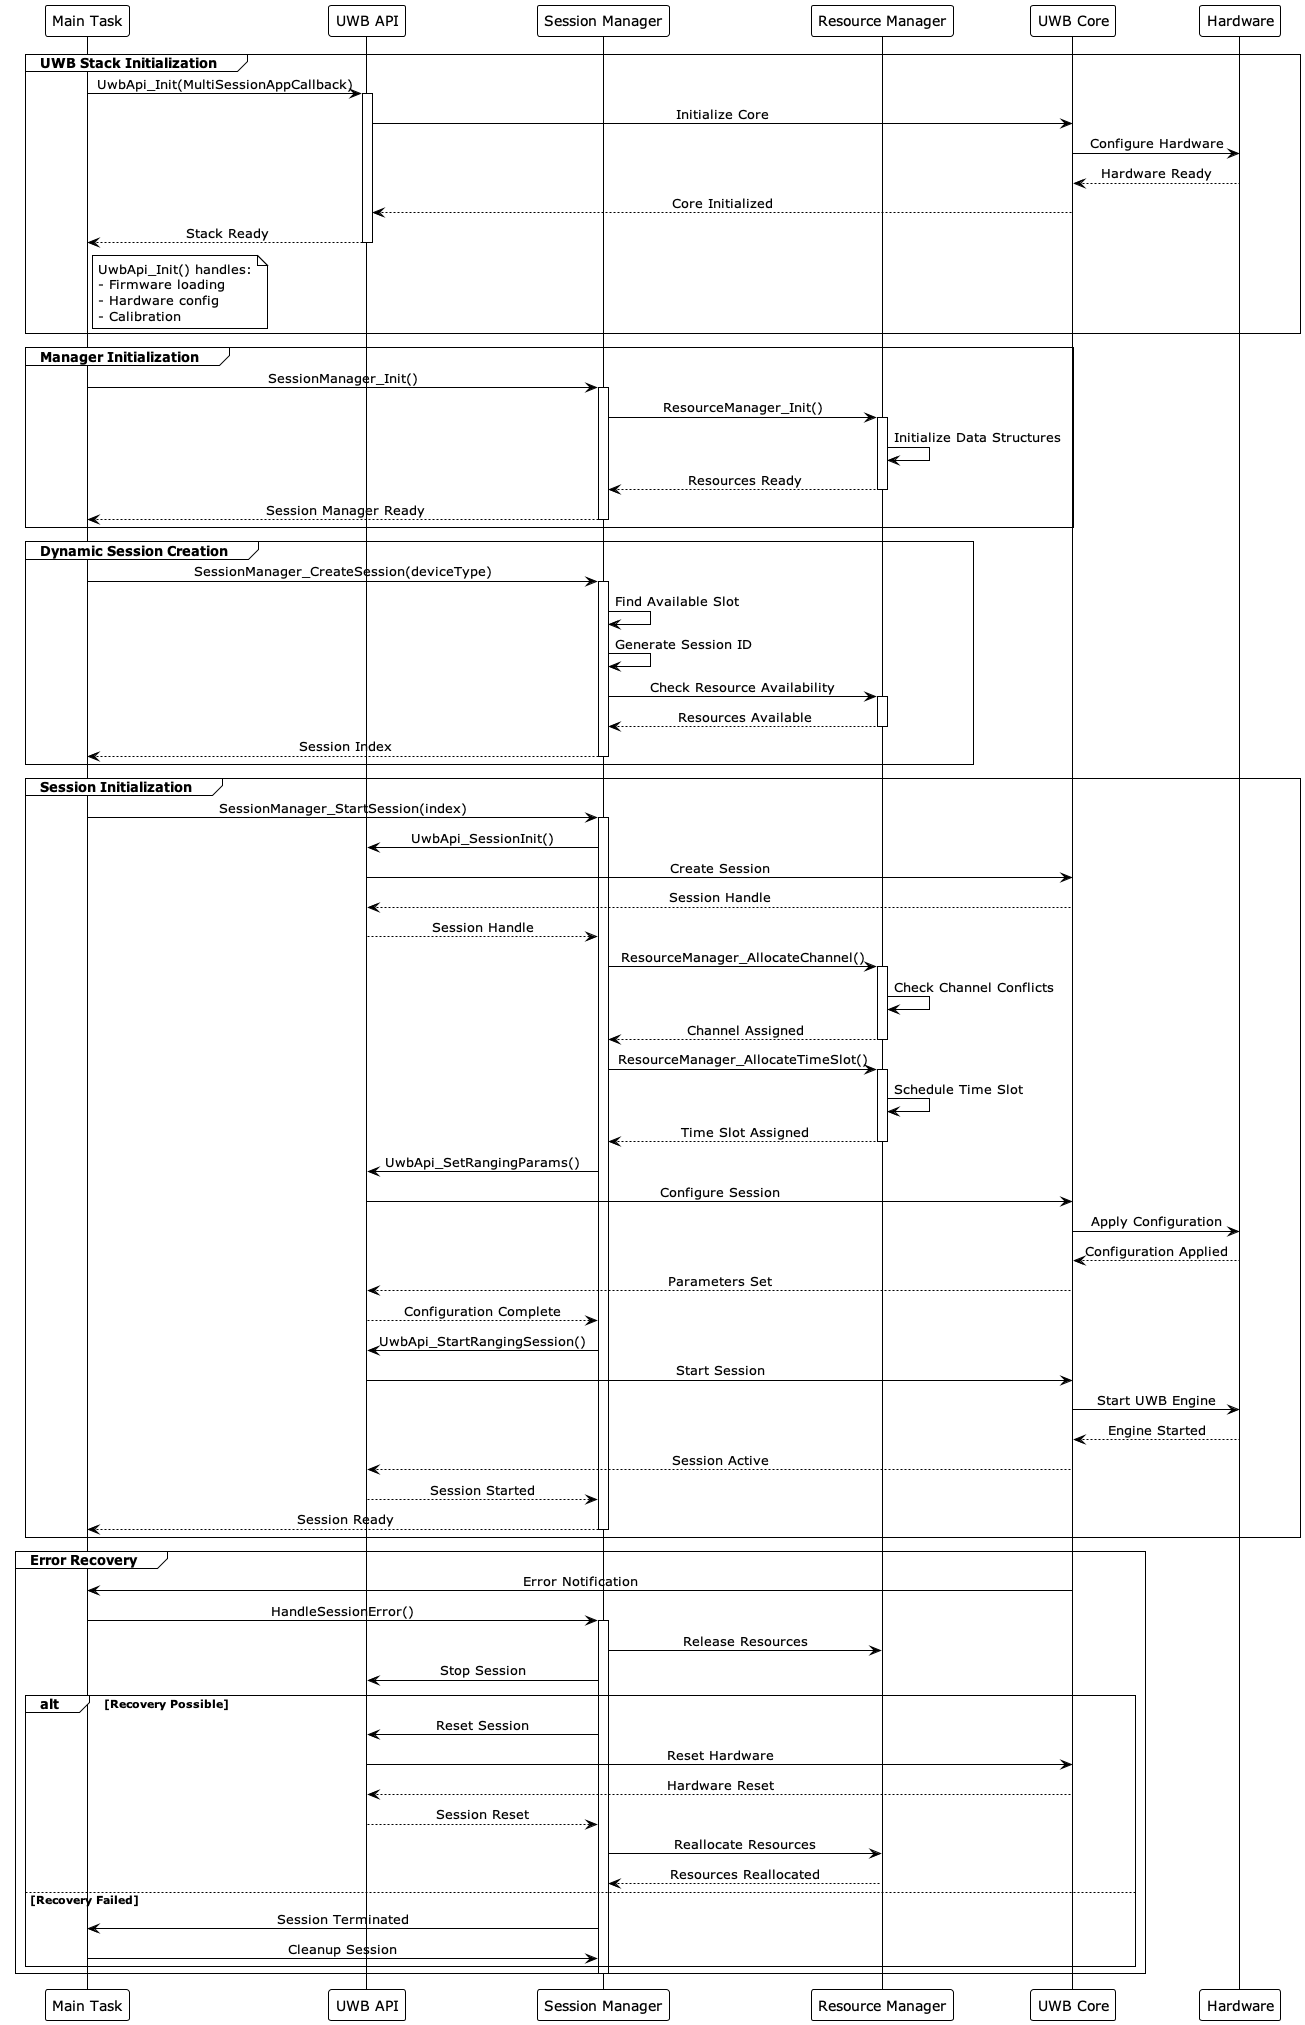

The diagram above was rendered by PlantUML. Its source (embedded in the PNG):
@startuml "Current UWB Session Initialization"

' Style and theme
!theme plain
skinparam sequenceMessageAlign center
skinparam monochrome true
skinparam shadowing false

' Participants
participant "Main Task" as MT
participant "UWB API" as API
participant "Session Manager" as SM
participant "Resource Manager" as RM
participant "UWB Core" as Core
participant "Hardware" as HW

' Initialize UWB Stack
group UWB Stack Initialization
    MT -> API: UwbApi_Init(MultiSessionAppCallback)
    activate API
    API -> Core: Initialize Core
    Core -> HW: Configure Hardware
    HW --> Core: Hardware Ready
    Core --> API: Core Initialized
    API --> MT: Stack Ready
    deactivate API
    
    note right of MT
        UwbApi_Init() handles:
        - Firmware loading
        - Hardware config
        - Calibration
    end note
end

' Initialize Managers
group Manager Initialization
    MT -> SM: SessionManager_Init()
    activate SM
    SM -> RM: ResourceManager_Init()
    activate RM
    RM -> RM: Initialize Data Structures
    RM --> SM: Resources Ready
    deactivate RM
    SM --> MT: Session Manager Ready
    deactivate SM
end

' Session Creation
group Dynamic Session Creation
    MT -> SM: SessionManager_CreateSession(deviceType)
    activate SM
    SM -> SM: Find Available Slot
    SM -> SM: Generate Session ID
    SM -> RM: Check Resource Availability
    activate RM
    RM --> SM: Resources Available
    deactivate RM
    SM --> MT: Session Index
    deactivate SM
end

' Session Initialization
group Session Initialization
    MT -> SM: SessionManager_StartSession(index)
    activate SM
    SM -> API: UwbApi_SessionInit()
    API -> Core: Create Session
    Core --> API: Session Handle
    API --> SM: Session Handle
    
    SM -> RM: ResourceManager_AllocateChannel()
    activate RM
    RM -> RM: Check Channel Conflicts
    RM --> SM: Channel Assigned
    deactivate RM
    
    SM -> RM: ResourceManager_AllocateTimeSlot()
    activate RM
    RM -> RM: Schedule Time Slot
    RM --> SM: Time Slot Assigned
    deactivate RM
    
    SM -> API: UwbApi_SetRangingParams()
    API -> Core: Configure Session
    Core -> HW: Apply Configuration
    HW --> Core: Configuration Applied
    Core --> API: Parameters Set
    API --> SM: Configuration Complete
    
    SM -> API: UwbApi_StartRangingSession()
    API -> Core: Start Session
    Core -> HW: Start UWB Engine
    HW --> Core: Engine Started
    Core --> API: Session Active
    API --> SM: Session Started
    
    SM --> MT: Session Ready
    deactivate SM
end

' Error Recovery
group Error Recovery
    Core -> MT: Error Notification
    MT -> SM: HandleSessionError()
    activate SM
    SM -> RM: Release Resources
    SM -> API: Stop Session
    
    alt Recovery Possible
        SM -> API: Reset Session
        API -> Core: Reset Hardware
        Core --> API: Hardware Reset
        API --> SM: Session Reset
        SM -> RM: Reallocate Resources
        RM --> SM: Resources Reallocated
    else Recovery Failed
        SM -> MT: Session Terminated
        MT -> SM: Cleanup Session
    end
    deactivate SM
end

@enduml